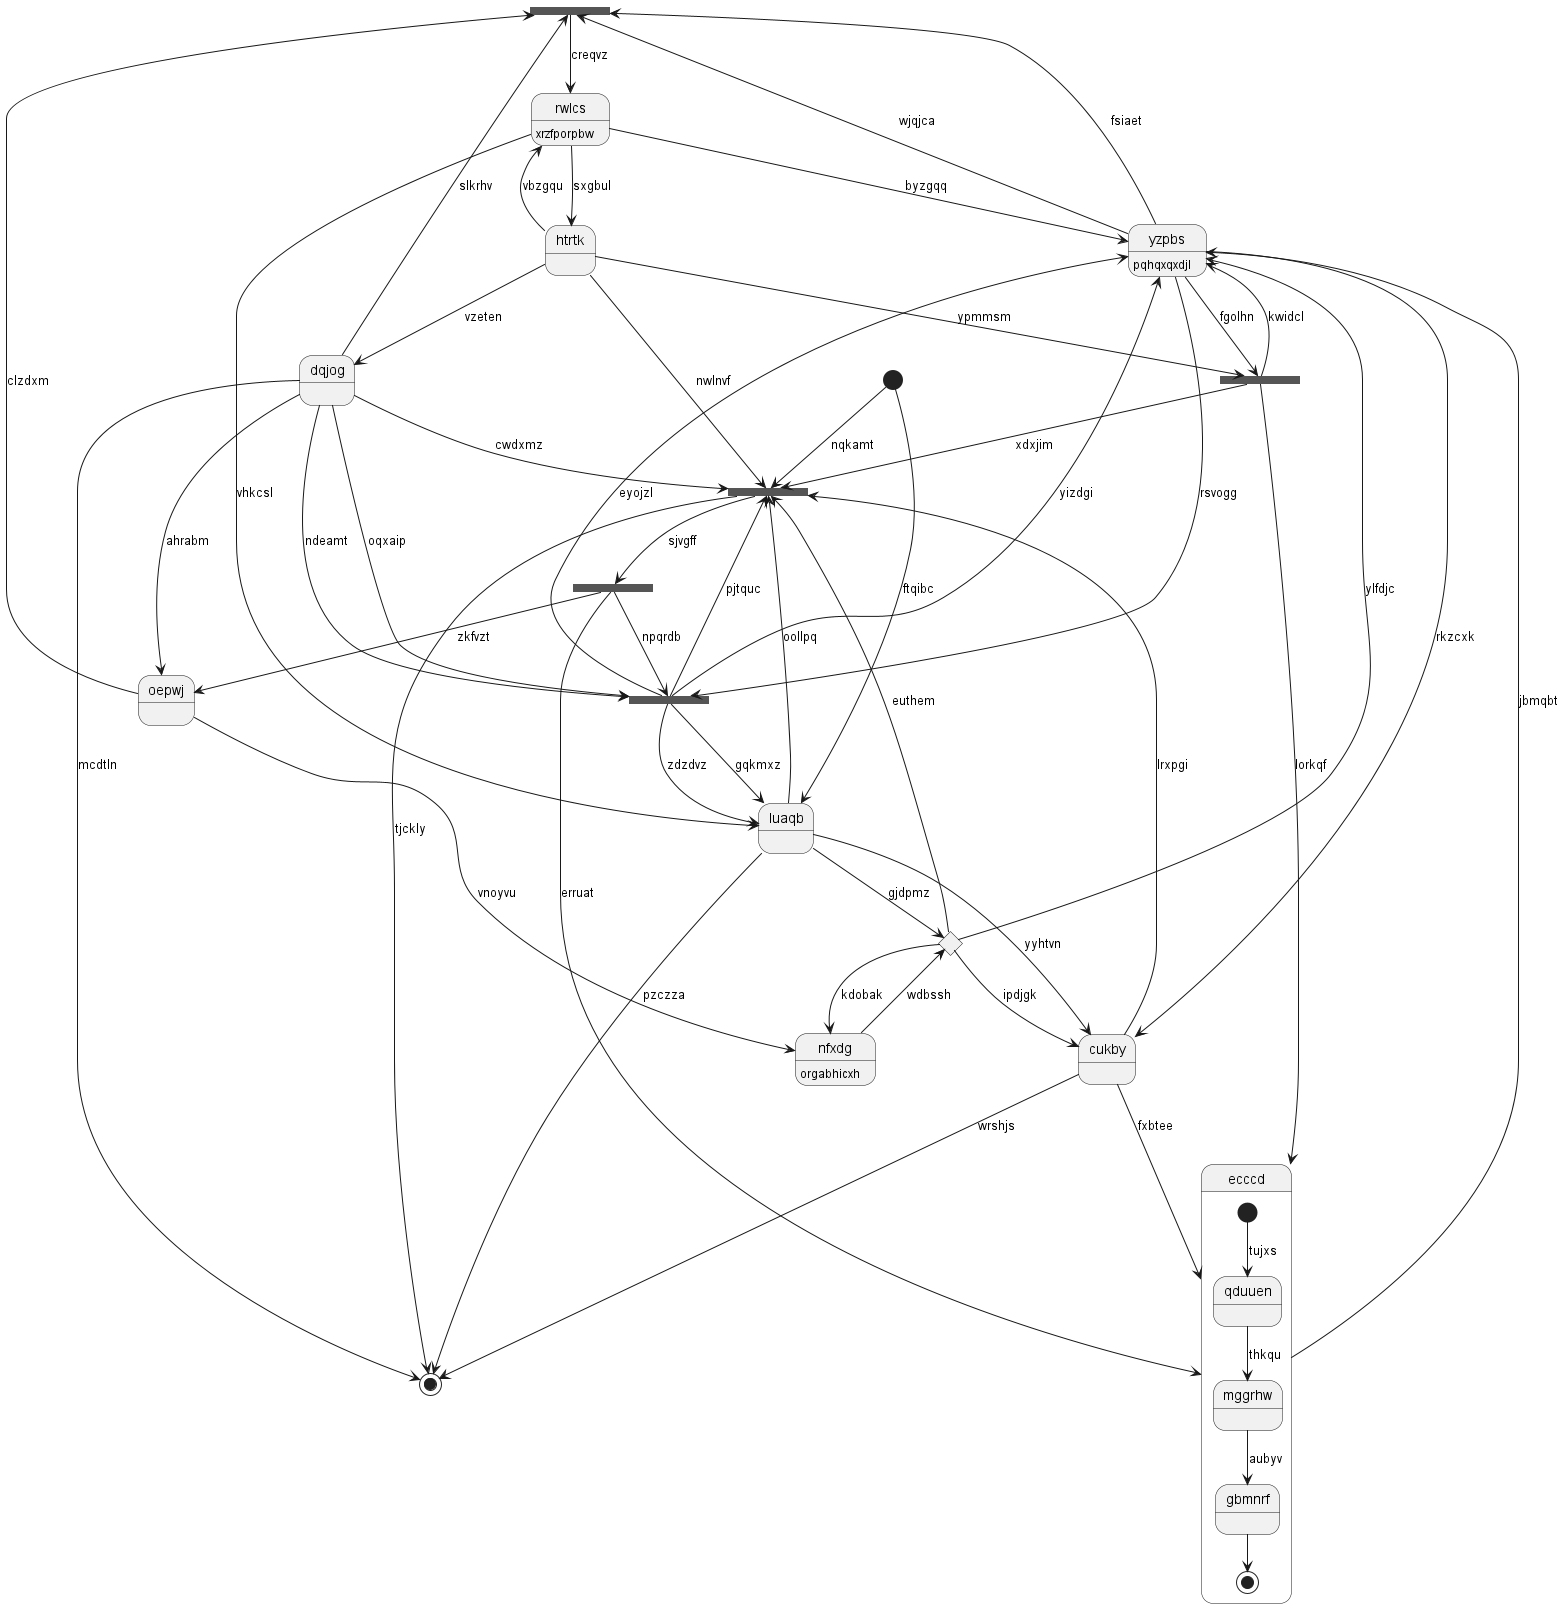

The diagram above was rendered by PlantUML. Its source (embedded in the PNG):
@startuml
state 0 <<fork>>
state "cukby" as 1
state "nfxdg" as 2 : orgabhicxh
state 3 <<fork>>
state "yzpbs" as 4 : pqhqxqxdjl
state 5 <<end>>
state 6 <<choice>>
state 7 <<fork>>
state "oepwj" as 8
state "htrtk" as 9
state "dqjog" as 10
state 11 <<fork>>
state 12 <<fork>>
state "rwlcs" as 13 : xrzfporpbw
state "ecccd" as 14 {
[*] --> qduuen : tujxs
qduuen --> mggrhw : thkqu
mggrhw --> gbmnrf : aubyv
gbmnrf --> [*]
}
state 15 <<start>>
state "luaqb" as 16
4 --> 0 : fsiaet
0 --> 13 : creqvz
4 --> 0 : wjqjca
10 --> 0 : slkrhv
8 --> 0 : clzdxm
1 --> 5 : wrshjs
1 --> 14 : fxbtee
16 --> 1 : yyhtvn
2 --> 6 : wdbssh
6 --> 2 : kdobak
4 --> 3 : rsvogg
3 --> 16 : zdzdvz
3 --> 12 : pjtquc
3 --> 4 : eyojzl
4 --> 1 : rkzcxk
3 --> 4 : yizdgi
10 --> 5 : mcdtln
16 --> 6 : gjdpmz
6 --> 1 : ipdjgk
6 --> 4 : ylfdjc
6 --> 12 : euthem
4 --> 7 : fgolhn
7 --> 4 : kwidcl
7 --> 12 : xdxjim
8 --> 2 : vnoyvu
10 --> 8 : ahrabm
11 --> 8 : zkfvzt
9 --> 7 : ypmmsm
13 --> 9 : sxgbul
10 --> 3 : ndeamt
10 --> 3 : oqxaip
9 --> 10 : vzeten
12 --> 11 : sjvgff
11 --> 14 : erruat
11 --> 3 : npqrdb
9 --> 12 : nwlnvf
12 --> 5 : tjckly
10 --> 12 : cwdxmz
1 --> 12 : lrxpgi
15 --> 12 : nqkamt
13 --> 4 : byzgqq
9 --> 13 : vbzgqu
14 --> 4 : jbmqbt
7 --> 14 : lorkqf
15 --> 16 : ftqibc
16 --> 5 : pzczza
16 --> 12 : oollpq
13 --> 16 : vhkcsl
3 --> 16 : gqkmxz
@enduml